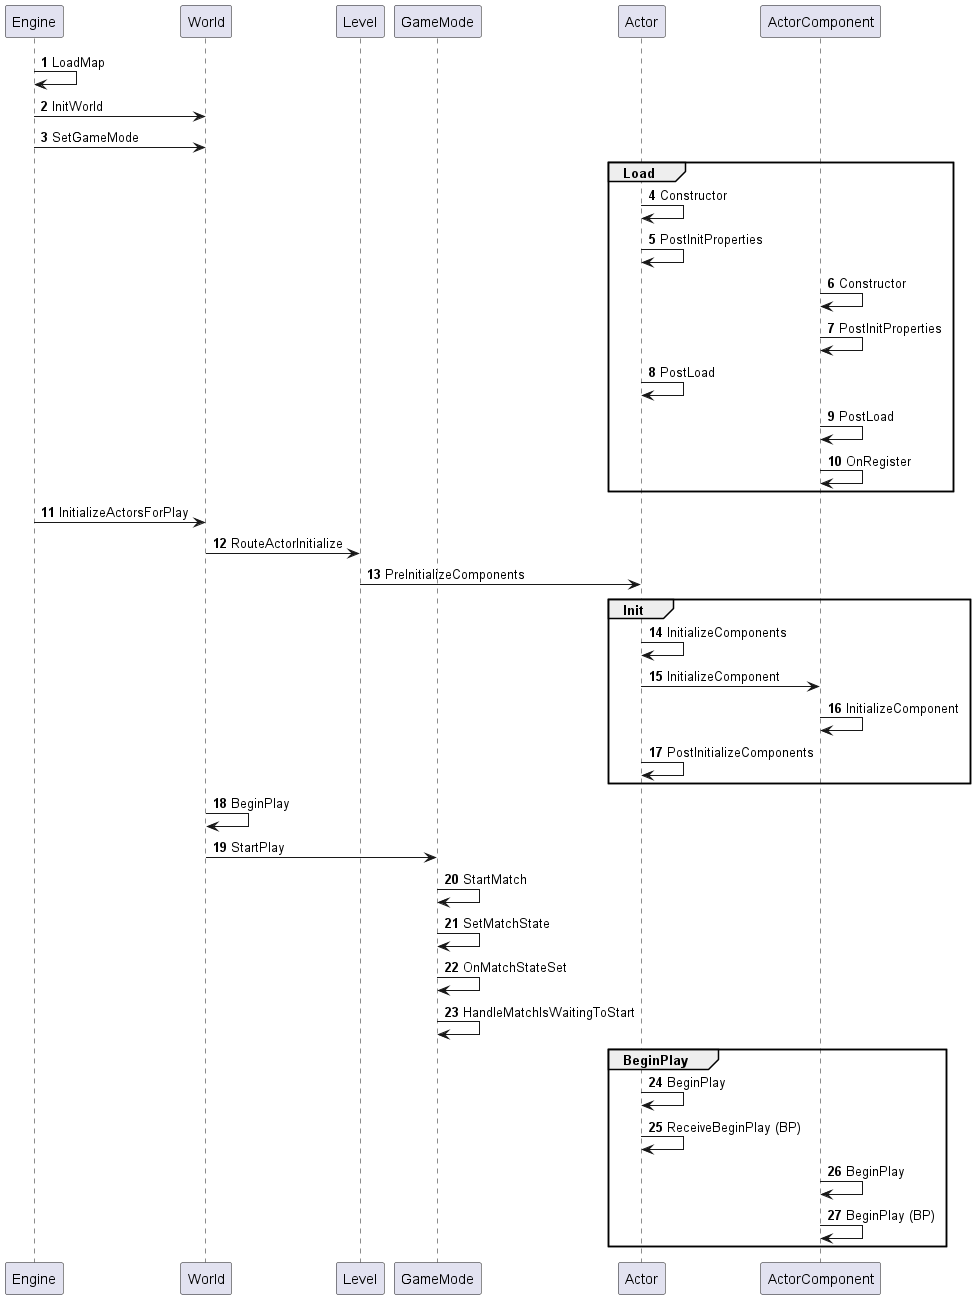

The diagram above was rendered by PlantUML. Its source (embedded in the PNG):
@startuml
'https://plantuml.com/sequence-diagram

autonumber

participant Engine
participant World
participant Level
participant GameMode
participant Actor
participant ActorComponent

Engine -> Engine: LoadMap
Engine -> World: InitWorld
Engine -> World: SetGameMode

group Load
    Actor -> Actor: Constructor
    Actor -> Actor: PostInitProperties
    ActorComponent -> ActorComponent: Constructor
    ActorComponent -> ActorComponent: PostInitProperties
    Actor -> Actor: PostLoad
    ActorComponent -> ActorComponent: PostLoad
    ActorComponent -> ActorComponent: OnRegister
end

Engine -> World: InitializeActorsForPlay
World -> Level: RouteActorInitialize
Level -> Actor: PreInitializeComponents

group Init
Actor -> Actor: InitializeComponents
Actor -> ActorComponent: InitializeComponent
ActorComponent -> ActorComponent: InitializeComponent
Actor -> Actor: PostInitializeComponents
end

World -> World: BeginPlay
World -> GameMode: StartPlay
GameMode -> GameMode: StartMatch
GameMode -> GameMode: SetMatchState
GameMode -> GameMode: OnMatchStateSet
GameMode -> GameMode: HandleMatchIsWaitingToStart

group BeginPlay
Actor -> Actor: BeginPlay
Actor -> Actor: ReceiveBeginPlay (BP)
ActorComponent -> ActorComponent: BeginPlay
ActorComponent -> ActorComponent: BeginPlay (BP)
end
@enduml